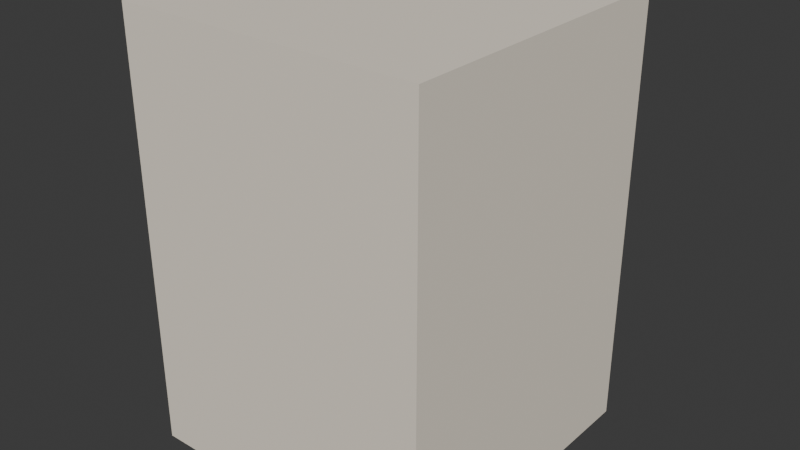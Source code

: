 # Source: ELD_SECA_ROUPA_v01.blend  (saved by Blender 4.2.66; exported with 4.5.12 LTS)
import bpy
from mathutils import Matrix  # noqa: F401  (used for matrix-valued properties, if any)

bpy.ops.wm.read_factory_settings(use_empty=True)
scene = bpy.context.scene
scene.name = 'Scene'

# ---- collections
col_collection = bpy.data.collections.new('Collection'); scene.collection.children.link(col_collection)

# ---- materials (node trees are filled in below, after node groups)
mat_polyroom_pbr = bpy.data.materials.new('Polyroom_PBR')

# ---- material node trees
mat_polyroom_pbr.use_nodes = True; mat_polyroom_pbr.node_tree.nodes.clear()
_N = mat_polyroom_pbr.node_tree.nodes; _L = mat_polyroom_pbr.node_tree.links
n0 = _N.new('ShaderNodeOutputMaterial'); n0.name = 'Material Output'; n0.location = (300, 0)
n1 = _N.new('ShaderNodeBsdfPrincipled'); n1.name = 'Principled BSDF'; n1.location = (0, 0)
n1.inputs[2].default_value = 0.8
n2 = _N.new('ShaderNodeVertexColor'); n2.name = 'Color Attribute'; n2.location = (-300, 0)
n2.layer_name = 'Color'
_L.new(n2.outputs[0], n1.inputs[0])
_L.new(n1.outputs[0], n0.inputs[0])
n0.is_active_output = True

# ---- world
world_world = bpy.data.worlds.new('World'); scene.world = world_world
world_world.use_nodes = True; world_world.node_tree.nodes.clear()
_N = world_world.node_tree.nodes; _L = world_world.node_tree.links
n0 = _N.new('ShaderNodeOutputWorld'); n0.name = 'World Output'; n0.location = (300, 300)
n1 = _N.new('ShaderNodeBackground'); n1.name = 'Background'; n1.location = (10, 300)
n1.inputs[0].default_value = (0.05088, 0.05088, 0.05088, 1.0)
_L.new(n1.outputs[0], n0.inputs[0])
n0.is_active_output = True
world_world.color = (0.05088, 0.05088, 0.05088)
world_world.sun_shadow_jitter_overblur = 0.0

# ---- meshes
me_eld_seca_roupa_v01 = bpy.data.meshes.new('ELD_SECA_ROUPA_v01')
me_eld_seca_roupa_v01.from_pydata([(-0.3, -0.3225, 0.0), (-0.3, -0.3225, 0.85), (-0.3, 0.2775, 0.0), (-0.3, 0.2775, 0.85), (0.3, -0.3225, 0.0), (0.3, -0.3225, 0.85), (0.3, 0.2775, 0.0), (0.3, 0.2775, 0.85), (-0.25, 0.2735, 0.165), (-0.25, 0.2735, 0.715), (-0.25, 0.2935, 0.165), (-0.25, 0.2935, 0.715), (0.25, 0.2735, 0.165), (0.25, 0.2735, 0.715), (0.25, 0.2935, 0.165), (0.25, 0.2935, 0.715), (-0.25, 0.2735, 0.71), (-0.25, 0.2735, 0.81), (-0.25, 0.2935, 0.71), (-0.25, 0.2935, 0.81), (0.25, 0.2735, 0.71), (0.25, 0.2735, 0.81), (0.25, 0.2935, 0.71), (0.25, 0.2935, 0.81), (-0.1, 0.29, 0.68), (-0.1, 0.29, 0.72), (-0.1, 0.305, 0.68), (-0.1, 0.305, 0.72), (0.1, 0.29, 0.68), (0.1, 0.29, 0.72), (0.1, 0.305, 0.68), (0.1, 0.305, 0.72), (0.0, 0.3175, 0.782), (0.0, 0.2875, 0.782), (0.01293, 0.3175, 0.7778), (0.01293, 0.2875, 0.7778), (0.02092, 0.3175, 0.7668), (0.02092, 0.2875, 0.7668), (0.02092, 0.3175, 0.7532), (0.02092, 0.2875, 0.7532), (0.01293, 0.3175, 0.7422), (0.01293, 0.2875, 0.7422), (0.0, 0.3175, 0.738), (0.0, 0.2875, 0.738), (-0.01293, 0.3175, 0.7422), (-0.01293, 0.2875, 0.7422), (-0.02092, 0.3175, 0.7532), (-0.02092, 0.2875, 0.7532), (-0.02092, 0.3175, 0.7668), (-0.02092, 0.2875, 0.7668), (-0.01293, 0.3175, 0.7778), (-0.01293, 0.2875, 0.7778), (-0.17, 0.285, 0.25), (-0.17, 0.285, 0.63), (-0.17, 0.3, 0.25), (-0.17, 0.3, 0.63), (0.17, 0.285, 0.25), (0.17, 0.285, 0.63), (0.17, 0.3, 0.25), (0.17, 0.3, 0.63), (-0.1, 0.3225, 0.6), (0.1, 0.3225, 0.6), (-0.1, 0.3181, 0.5894), (0.1, 0.3181, 0.5894), (-0.1, 0.3075, 0.585), (0.1, 0.3075, 0.585), (-0.1, 0.2969, 0.5894), (0.1, 0.2969, 0.5894), (-0.1, 0.2925, 0.6), (0.1, 0.2925, 0.6), (-0.1, 0.2969, 0.6106), (0.1, 0.2969, 0.6106), (-0.1, 0.3075, 0.615), (0.1, 0.3075, 0.615), (-0.1, 0.3181, 0.6106), (0.1, 0.3181, 0.6106)], [], [(0, 1, 3, 2), (2, 3, 7, 6), (6, 7, 5, 4), (4, 5, 1, 0), (2, 6, 4, 0), (7, 3, 1, 5), (8, 9, 11, 10), (10, 11, 15, 14), (14, 15, 13, 12), (12, 13, 9, 8), (10, 14, 12, 8), (15, 11, 9, 13), (16, 17, 19, 18), (18, 19, 23, 22), (22, 23, 21, 20), (20, 21, 17, 16), (18, 22, 20, 16), (23, 19, 17, 21), (24, 25, 27, 26), (26, 27, 31, 30), (30, 31, 29, 28), (28, 29, 25, 24), (26, 30, 28, 24), (31, 27, 25, 29), (32, 33, 35, 34), (34, 35, 37, 36), (36, 37, 39, 38), (38, 39, 41, 40), (40, 41, 43, 42), (42, 43, 45, 44), (44, 45, 47, 46), (46, 47, 49, 48), (35, 33, 51, 49, 47, 45, 43, 41, 39, 37), (48, 49, 51, 50), (50, 51, 33, 32), (32, 34, 36, 38, 40, 42, 44, 46, 48, 50), (52, 53, 55, 54), (54, 55, 59, 58), (58, 59, 57, 56), (56, 57, 53, 52), (54, 58, 56, 52), (59, 55, 53, 57), (60, 61, 63, 62), (62, 63, 65, 64), (64, 65, 67, 66), (66, 67, 69, 68), (68, 69, 71, 70), (70, 71, 73, 72), (63, 61, 75, 73, 71, 69, 67, 65), (72, 73, 75, 74), (74, 75, 61, 60), (60, 62, 64, 66, 68, 70, 72, 74)])
_uv = me_eld_seca_roupa_v01.uv_layers.new(name='UVMap')
_uv.uv.foreach_set('vector', [0.006974, 0.3718, 0.006974, 0.006974, 0.2645, 0.006974, 0.2645, 0.3718, 0.2784, 0.3718, 0.2784, 0.006974, 0.5359, 0.006974, 0.5359, 0.3718, 0.006974, 0.7505, 0.006974, 0.3857, 0.2645, 0.3857, 0.2645, 0.7505, 0.2784, 0.7505, 0.2784, 0.3857, 0.5359, 0.3857, 0.5359, 0.7505, 0.8074, 0.006974, 0.8074, 0.2645, 0.5499, 0.2645, 0.5499, 0.006974, 0.8071, 0.2784, 0.8071, 0.5359, 0.5499, 0.5359, 0.5499, 0.2784, 0.8779, 0.5145, 0.8779, 0.2784, 0.8865, 0.2784, 0.8865, 0.5145, 0.5499, 0.7859, 0.5499, 0.5499, 0.7645, 0.5499, 0.7645, 0.7859, 0.8782, 0.243, 0.8782, 0.006974, 0.8868, 0.006974, 0.8868, 0.243, 0.7784, 0.7859, 0.7784, 0.5499, 0.993, 0.5499, 0.993, 0.7859, 0.909, 0.2784, 0.909, 0.493, 0.9004, 0.493, 0.9004, 0.2784, 0.9315, 0.2784, 0.9315, 0.493, 0.923, 0.493, 0.923, 0.2784, 0.6137, 0.8428, 0.6137, 0.7999, 0.6223, 0.7999, 0.6223, 0.8428, 0.864, 0.493, 0.821, 0.493, 0.821, 0.2784, 0.864, 0.2784, 0.6362, 0.8428, 0.6362, 0.7999, 0.6448, 0.7999, 0.6448, 0.8428, 0.8643, 0.2216, 0.8214, 0.2216, 0.8214, 0.006974, 0.8643, 0.006974, 0.9093, 0.006974, 0.9093, 0.2216, 0.9007, 0.2216, 0.9007, 0.006974, 0.9319, 0.006974, 0.9319, 0.2216, 0.9233, 0.2216, 0.9233, 0.006974, 0.8263, 0.8171, 0.8263, 0.7999, 0.8328, 0.7999, 0.8328, 0.8171, 0.4254, 0.8503, 0.4082, 0.8503, 0.4082, 0.7645, 0.4254, 0.7645, 0.8013, 0.8439, 0.8013, 0.8267, 0.8077, 0.8267, 0.8077, 0.8439, 0.4565, 0.8503, 0.4394, 0.8503, 0.4394, 0.7645, 0.4565, 0.7645, 0.5794, 0.7999, 0.5794, 0.8857, 0.5729, 0.8857, 0.5729, 0.7999, 0.5997, 0.7999, 0.5997, 0.8857, 0.5933, 0.8857, 0.5933, 0.7999, 0.7818, 0.8128, 0.7818, 0.7999, 0.7873, 0.8, 0.7873, 0.8128, 0.7226, 0.7999, 0.7354, 0.7999, 0.7354, 0.8046, 0.7226, 0.8046, 0.7226, 0.8046, 0.7354, 0.8046, 0.7354, 0.8104, 0.7226, 0.8104, 0.7226, 0.8104, 0.7354, 0.8104, 0.7354, 0.8152, 0.7226, 0.8152, 0.8013, 0.8128, 0.8013, 0.7999, 0.8068, 0.7999, 0.8068, 0.8128, 0.8068, 0.8128, 0.8068, 0.7999, 0.8124, 0.7999, 0.8124, 0.8128, 0.7623, 0.8152, 0.7494, 0.8152, 0.7494, 0.8104, 0.7623, 0.8104, 0.7623, 0.8104, 0.7494, 0.8104, 0.7494, 0.8046, 0.7623, 0.8046, 0.6622, 0.8017, 0.6677, 0.7999, 0.6733, 0.8017, 0.6767, 0.8064, 0.6767, 0.8123, 0.6733, 0.817, 0.6677, 0.8188, 0.6622, 0.817, 0.6588, 0.8123, 0.6588, 0.8064, 0.7623, 0.8046, 0.7494, 0.8046, 0.7494, 0.7999, 0.7623, 0.7999, 0.7762, 0.8128, 0.7762, 0.8, 0.7818, 0.7999, 0.7818, 0.8128, 0.6996, 0.7999, 0.7052, 0.8017, 0.7086, 0.8064, 0.7086, 0.8123, 0.7052, 0.817, 0.6996, 0.8188, 0.6941, 0.817, 0.6907, 0.8123, 0.6907, 0.8064, 0.6941, 0.8017, 0.3267, 0.9276, 0.3267, 0.7645, 0.3332, 0.7645, 0.3332, 0.9276, 0.006974, 0.9276, 0.006974, 0.7645, 0.1529, 0.7645, 0.1529, 0.9276, 0.3471, 0.9276, 0.3471, 0.7645, 0.3535, 0.7645, 0.3535, 0.9276, 0.1668, 0.9276, 0.1668, 0.7645, 0.3128, 0.7645, 0.3128, 0.9276, 0.3739, 0.7645, 0.3739, 0.9104, 0.3675, 0.9104, 0.3675, 0.7645, 0.3943, 0.7645, 0.3943, 0.9104, 0.3879, 0.9104, 0.3879, 0.7645, 0.4981, 0.8503, 0.4981, 0.7645, 0.5026, 0.7645, 0.5026, 0.8503, 0.4796, 0.7645, 0.4796, 0.8503, 0.475, 0.8503, 0.475, 0.7645, 0.475, 0.7645, 0.475, 0.8503, 0.4705, 0.8503, 0.4705, 0.7645, 0.5257, 0.7645, 0.5257, 0.8503, 0.5211, 0.8503, 0.5211, 0.7645, 0.5211, 0.7645, 0.5211, 0.8503, 0.5166, 0.8503, 0.5166, 0.7645, 0.5499, 0.8857, 0.5499, 0.7999, 0.5543, 0.7999, 0.5543, 0.8857, 0.8248, 0.2474, 0.8214, 0.2439, 0.8214, 0.239, 0.8248, 0.2355, 0.8298, 0.2355, 0.8332, 0.239, 0.8332, 0.2439, 0.8298, 0.2474, 0.5543, 0.8857, 0.5543, 0.7999, 0.559, 0.7999, 0.559, 0.8857, 0.4935, 0.8503, 0.4935, 0.7645, 0.4981, 0.7645, 0.4981, 0.8503, 0.8329, 0.5154, 0.8295, 0.5189, 0.8245, 0.5189, 0.821, 0.5154, 0.821, 0.5105, 0.8245, 0.507, 0.8295, 0.507, 0.8329, 0.5105])
_ca = me_eld_seca_roupa_v01.color_attributes.new('Color', 'FLOAT_COLOR', 'POINT')
_ca.data.foreach_set('color', [0.9, 0.82, 0.7, 1.0, 0.9, 0.82, 0.7, 1.0, 0.9, 0.82, 0.7, 1.0, 0.9, 0.82, 0.7, 1.0, 0.9, 0.82, 0.7, 1.0, 0.9, 0.82, 0.7, 1.0, 0.9, 0.82, 0.7, 1.0, 0.9, 0.82, 0.7, 1.0, 0.78, 0.79, 0.82, 1.0, 0.78, 0.79, 0.82, 1.0, 0.78, 0.79, 0.82, 1.0, 0.78, 0.79, 0.82, 1.0, 0.78, 0.79, 0.82, 1.0, 0.78, 0.79, 0.82, 1.0, 0.78, 0.79, 0.82, 1.0, 0.78, 0.79, 0.82, 1.0, 0.92, 0.92, 0.93, 1.0, 0.92, 0.92, 0.93, 1.0, 0.92, 0.92, 0.93, 1.0, 0.92, 0.92, 0.93, 1.0, 0.92, 0.92, 0.93, 1.0, 0.92, 0.92, 0.93, 1.0, 0.92, 0.92, 0.93, 1.0, 0.92, 0.92, 0.93, 1.0, 0.25, 0.26, 0.28, 1.0, 0.25, 0.26, 0.28, 1.0, 0.25, 0.26, 0.28, 1.0, 0.25, 0.26, 0.28, 1.0, 0.25, 0.26, 0.28, 1.0, 0.25, 0.26, 0.28, 1.0, 0.25, 0.26, 0.28, 1.0, 0.25, 0.26, 0.28, 1.0, 0.85, 0.22, 0.16, 1.0, 0.85, 0.22, 0.16, 1.0, 0.85, 0.22, 0.16, 1.0, 0.85, 0.22, 0.16, 1.0, 0.85, 0.22, 0.16, 1.0, 0.85, 0.22, 0.16, 1.0, 0.85, 0.22, 0.16, 1.0, 0.85, 0.22, 0.16, 1.0, 0.85, 0.22, 0.16, 1.0, 0.85, 0.22, 0.16, 1.0, 0.85, 0.22, 0.16, 1.0, 0.85, 0.22, 0.16, 1.0, 0.85, 0.22, 0.16, 1.0, 0.85, 0.22, 0.16, 1.0, 0.85, 0.22, 0.16, 1.0, 0.85, 0.22, 0.16, 1.0, 0.85, 0.22, 0.16, 1.0, 0.85, 0.22, 0.16, 1.0, 0.85, 0.22, 0.16, 1.0, 0.85, 0.22, 0.16, 1.0, 0.08, 0.12, 0.17, 1.0, 0.08, 0.12, 0.17, 1.0, 0.08, 0.12, 0.17, 1.0, 0.08, 0.12, 0.17, 1.0, 0.08, 0.12, 0.17, 1.0, 0.08, 0.12, 0.17, 1.0, 0.08, 0.12, 0.17, 1.0, 0.08, 0.12, 0.17, 1.0, 0.62, 0.64, 0.67, 1.0, 0.62, 0.64, 0.67, 1.0, 0.62, 0.64, 0.67, 1.0, 0.62, 0.64, 0.67, 1.0, 0.62, 0.64, 0.67, 1.0, 0.62, 0.64, 0.67, 1.0, 0.62, 0.64, 0.67, 1.0, 0.62, 0.64, 0.67, 1.0, 0.62, 0.64, 0.67, 1.0, 0.62, 0.64, 0.67, 1.0, 0.62, 0.64, 0.67, 1.0, 0.62, 0.64, 0.67, 1.0, 0.62, 0.64, 0.67, 1.0, 0.62, 0.64, 0.67, 1.0, 0.62, 0.64, 0.67, 1.0, 0.62, 0.64, 0.67, 1.0])
me_eld_seca_roupa_v01.materials.append(mat_polyroom_pbr)
me_eld_seca_roupa_v01.update()

# ---- objects
ob_eld_seca_roupa_v01 = bpy.data.objects.new('ELD_SECA_ROUPA_v01', me_eld_seca_roupa_v01)

# ---- transforms, parenting, visibility, modifiers, constraints
ob_eld_seca_roupa_v01.location = (0.0, 0.0, 0.0)

# ---- collection membership
col_collection.objects.link(ob_eld_seca_roupa_v01)

# ---- scene / render settings (as saved in the file)
scene.frame_start = 1; scene.frame_end = 250; scene.frame_set(1)
scene.render.engine = 'BLENDER_EEVEE_NEXT'
bpy.context.view_layer.update()

# ---- added for rendering (the .blend has no active camera and no usable light): camera, sun
cam_auto = bpy.data.cameras.new('AutoCamera')
cam_auto.lens = 50.0
cam_auto.sensor_width = 36.0
cam_auto.clip_end = 1000.0
ob_auto_camera = bpy.data.objects.new('AutoCamera', cam_auto)
scene.collection.objects.link(ob_auto_camera)
ob_auto_camera.location = (1.13261, -1.35913, 1.33109)
ob_auto_camera.rotation_euler = (1.09748, -7.21219e-08, 0.694738)
scene.camera = ob_auto_camera
light_auto_sun = bpy.data.lights.new('AutoSun', 'SUN')
light_auto_sun.energy = 3.0
light_auto_sun.angle = 0.0523599
ob_auto_sun = bpy.data.objects.new('AutoSun', light_auto_sun)
scene.collection.objects.link(ob_auto_sun)
ob_auto_sun.rotation_euler = (0.872665, 0.174533, 0.523599)
bpy.context.view_layer.update()
